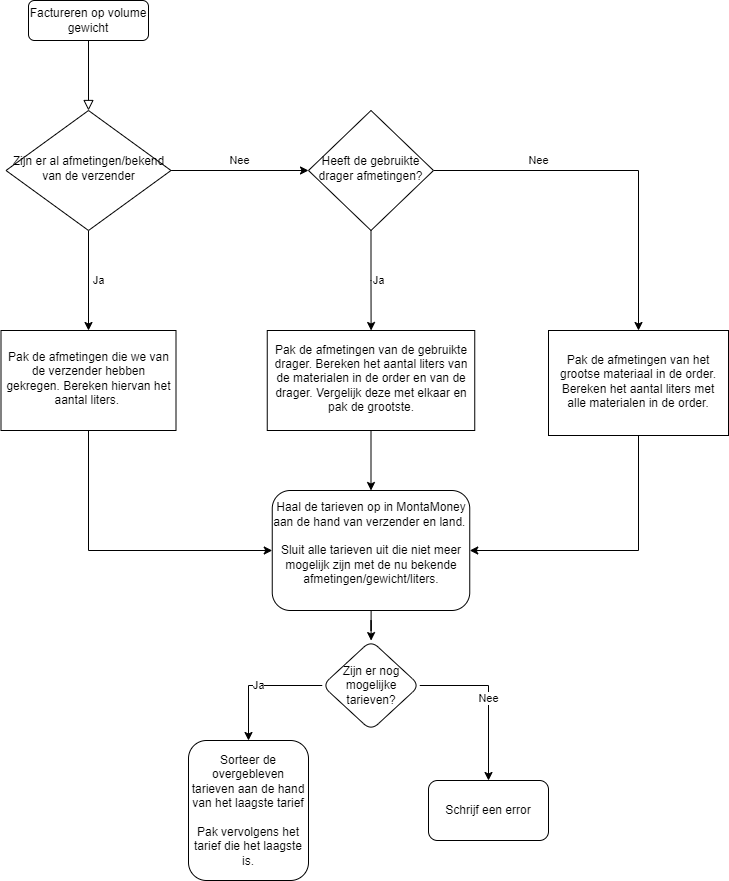

The diagram above was exported from draw.io. Its source (the exported page's mxGraphModel, read from the mxfile embedded in the PNG):
<mxGraphModel dx="1422" dy="762" grid="1" gridSize="10" guides="1" tooltips="1" connect="1" arrows="1" fold="1" page="1" pageScale="1" pageWidth="827" pageHeight="1169" math="0" shadow="0">
  <root>
    <mxCell id="WIyWlLk6GJQsqaUBKTNV-0" />
    <mxCell id="WIyWlLk6GJQsqaUBKTNV-1" parent="WIyWlLk6GJQsqaUBKTNV-0" />
    <mxCell id="WIyWlLk6GJQsqaUBKTNV-2" value="" style="rounded=0;html=1;jettySize=auto;orthogonalLoop=1;fontSize=11;endArrow=block;endFill=0;endSize=8;strokeWidth=1;shadow=0;labelBackgroundColor=none;edgeStyle=orthogonalEdgeStyle;" parent="WIyWlLk6GJQsqaUBKTNV-1" source="WIyWlLk6GJQsqaUBKTNV-3" target="WIyWlLk6GJQsqaUBKTNV-6" edge="1">
      <mxGeometry relative="1" as="geometry" />
    </mxCell>
    <mxCell id="WIyWlLk6GJQsqaUBKTNV-3" value="Factureren op volume gewicht" style="rounded=1;whiteSpace=wrap;html=1;fontSize=12;glass=0;strokeWidth=1;shadow=0;" parent="WIyWlLk6GJQsqaUBKTNV-1" vertex="1">
      <mxGeometry x="160" y="80" width="120" height="40" as="geometry" />
    </mxCell>
    <mxCell id="O9VSirj6Rx2I6BiPDFsg-5" value="Nee" style="edgeStyle=orthogonalEdgeStyle;rounded=0;orthogonalLoop=1;jettySize=auto;html=1;" edge="1" parent="WIyWlLk6GJQsqaUBKTNV-1" source="WIyWlLk6GJQsqaUBKTNV-6" target="O9VSirj6Rx2I6BiPDFsg-4">
      <mxGeometry x="-0.0182" y="10" relative="1" as="geometry">
        <mxPoint x="1" as="offset" />
      </mxGeometry>
    </mxCell>
    <mxCell id="O9VSirj6Rx2I6BiPDFsg-15" value="Ja" style="edgeStyle=orthogonalEdgeStyle;rounded=0;orthogonalLoop=1;jettySize=auto;html=1;" edge="1" parent="WIyWlLk6GJQsqaUBKTNV-1" source="WIyWlLk6GJQsqaUBKTNV-6" target="O9VSirj6Rx2I6BiPDFsg-14">
      <mxGeometry y="10" relative="1" as="geometry">
        <mxPoint as="offset" />
      </mxGeometry>
    </mxCell>
    <mxCell id="WIyWlLk6GJQsqaUBKTNV-6" value="Zijn er al afmetingen/bekend van de verzender" style="rhombus;whiteSpace=wrap;html=1;shadow=0;fontFamily=Helvetica;fontSize=12;align=center;strokeWidth=1;spacing=6;spacingTop=-4;" parent="WIyWlLk6GJQsqaUBKTNV-1" vertex="1">
      <mxGeometry x="137.5" y="190" width="165" height="120" as="geometry" />
    </mxCell>
    <mxCell id="O9VSirj6Rx2I6BiPDFsg-23" value="" style="edgeStyle=orthogonalEdgeStyle;rounded=0;orthogonalLoop=1;jettySize=auto;html=1;" edge="1" parent="WIyWlLk6GJQsqaUBKTNV-1" source="WIyWlLk6GJQsqaUBKTNV-11" target="O9VSirj6Rx2I6BiPDFsg-22">
      <mxGeometry relative="1" as="geometry" />
    </mxCell>
    <mxCell id="WIyWlLk6GJQsqaUBKTNV-11" value="Haal de tarieven op in MontaMoney aan de hand van verzender en land.&amp;nbsp;&lt;br&gt;&lt;br&gt;Sluit alle tarieven uit die niet meer mogelijk zijn met de nu bekende afmetingen/gewicht/liters.&lt;br&gt;&lt;br&gt;" style="rounded=1;whiteSpace=wrap;html=1;fontSize=12;glass=0;strokeWidth=1;shadow=0;" parent="WIyWlLk6GJQsqaUBKTNV-1" vertex="1">
      <mxGeometry x="403.75" y="570" width="197.5" height="120" as="geometry" />
    </mxCell>
    <mxCell id="O9VSirj6Rx2I6BiPDFsg-11" value="Nee" style="edgeStyle=orthogonalEdgeStyle;rounded=0;orthogonalLoop=1;jettySize=auto;html=1;" edge="1" parent="WIyWlLk6GJQsqaUBKTNV-1" source="O9VSirj6Rx2I6BiPDFsg-4" target="O9VSirj6Rx2I6BiPDFsg-10">
      <mxGeometry x="-0.4247" y="10" relative="1" as="geometry">
        <mxPoint as="offset" />
      </mxGeometry>
    </mxCell>
    <mxCell id="O9VSirj6Rx2I6BiPDFsg-13" value="Ja" style="edgeStyle=orthogonalEdgeStyle;rounded=0;orthogonalLoop=1;jettySize=auto;html=1;" edge="1" parent="WIyWlLk6GJQsqaUBKTNV-1" source="O9VSirj6Rx2I6BiPDFsg-4" target="O9VSirj6Rx2I6BiPDFsg-12">
      <mxGeometry x="0.001" y="7" relative="1" as="geometry">
        <mxPoint as="offset" />
      </mxGeometry>
    </mxCell>
    <mxCell id="O9VSirj6Rx2I6BiPDFsg-4" value="&lt;span&gt;Heeft de gebruikte drager afmetingen?&lt;/span&gt;" style="rhombus;whiteSpace=wrap;html=1;shadow=0;strokeWidth=1;spacing=6;spacingTop=-4;" vertex="1" parent="WIyWlLk6GJQsqaUBKTNV-1">
      <mxGeometry x="440" y="190" width="125" height="120" as="geometry" />
    </mxCell>
    <mxCell id="O9VSirj6Rx2I6BiPDFsg-18" style="edgeStyle=orthogonalEdgeStyle;rounded=0;orthogonalLoop=1;jettySize=auto;html=1;entryX=1;entryY=0.5;entryDx=0;entryDy=0;" edge="1" parent="WIyWlLk6GJQsqaUBKTNV-1" source="O9VSirj6Rx2I6BiPDFsg-10" target="WIyWlLk6GJQsqaUBKTNV-11">
      <mxGeometry relative="1" as="geometry">
        <Array as="points">
          <mxPoint x="770" y="630" />
        </Array>
      </mxGeometry>
    </mxCell>
    <mxCell id="O9VSirj6Rx2I6BiPDFsg-10" value="&lt;span&gt;Pak de afmetingen van het grootse materiaal in de order. Bereken het aantal liters met alle materialen in de order.&lt;/span&gt;" style="whiteSpace=wrap;html=1;shadow=0;strokeWidth=1;spacing=6;spacingTop=-4;" vertex="1" parent="WIyWlLk6GJQsqaUBKTNV-1">
      <mxGeometry x="680" y="410" width="180" height="105" as="geometry" />
    </mxCell>
    <mxCell id="O9VSirj6Rx2I6BiPDFsg-16" value="" style="edgeStyle=orthogonalEdgeStyle;rounded=0;orthogonalLoop=1;jettySize=auto;html=1;" edge="1" parent="WIyWlLk6GJQsqaUBKTNV-1" source="O9VSirj6Rx2I6BiPDFsg-12" target="WIyWlLk6GJQsqaUBKTNV-11">
      <mxGeometry relative="1" as="geometry" />
    </mxCell>
    <mxCell id="O9VSirj6Rx2I6BiPDFsg-12" value="Pak de afmetingen van de gebruikte drager. Bereken het aantal liters van de materialen in de order en van de drager. Vergelijk deze met elkaar en pak de grootste." style="whiteSpace=wrap;html=1;shadow=0;strokeWidth=1;spacing=6;spacingTop=-4;" vertex="1" parent="WIyWlLk6GJQsqaUBKTNV-1">
      <mxGeometry x="398.75" y="410" width="207.5" height="100" as="geometry" />
    </mxCell>
    <mxCell id="O9VSirj6Rx2I6BiPDFsg-19" style="edgeStyle=orthogonalEdgeStyle;rounded=0;orthogonalLoop=1;jettySize=auto;html=1;entryX=0;entryY=0.5;entryDx=0;entryDy=0;" edge="1" parent="WIyWlLk6GJQsqaUBKTNV-1" source="O9VSirj6Rx2I6BiPDFsg-14" target="WIyWlLk6GJQsqaUBKTNV-11">
      <mxGeometry relative="1" as="geometry">
        <Array as="points">
          <mxPoint x="220" y="630" />
        </Array>
      </mxGeometry>
    </mxCell>
    <mxCell id="O9VSirj6Rx2I6BiPDFsg-14" value="Pak de afmetingen die we van de verzender hebben gekregen. Bereken hiervan het aantal liters.&amp;nbsp;" style="whiteSpace=wrap;html=1;shadow=0;strokeWidth=1;spacing=6;spacingTop=-4;" vertex="1" parent="WIyWlLk6GJQsqaUBKTNV-1">
      <mxGeometry x="132.5" y="410" width="175" height="100" as="geometry" />
    </mxCell>
    <mxCell id="O9VSirj6Rx2I6BiPDFsg-25" value="Ja" style="edgeStyle=orthogonalEdgeStyle;rounded=0;orthogonalLoop=1;jettySize=auto;html=1;" edge="1" parent="WIyWlLk6GJQsqaUBKTNV-1" source="O9VSirj6Rx2I6BiPDFsg-22" target="O9VSirj6Rx2I6BiPDFsg-24">
      <mxGeometry relative="1" as="geometry" />
    </mxCell>
    <mxCell id="O9VSirj6Rx2I6BiPDFsg-27" value="Nee" style="edgeStyle=orthogonalEdgeStyle;rounded=0;orthogonalLoop=1;jettySize=auto;html=1;" edge="1" parent="WIyWlLk6GJQsqaUBKTNV-1" source="O9VSirj6Rx2I6BiPDFsg-22" target="O9VSirj6Rx2I6BiPDFsg-26">
      <mxGeometry relative="1" as="geometry" />
    </mxCell>
    <mxCell id="O9VSirj6Rx2I6BiPDFsg-22" value="Zijn er nog mogelijke tarieven?" style="rhombus;whiteSpace=wrap;html=1;rounded=1;glass=0;strokeWidth=1;shadow=0;" vertex="1" parent="WIyWlLk6GJQsqaUBKTNV-1">
      <mxGeometry x="453.75" y="720" width="97.5" height="90" as="geometry" />
    </mxCell>
    <mxCell id="O9VSirj6Rx2I6BiPDFsg-24" value="&lt;span&gt;Sorteer de overgebleven tarieven aan de hand van het laagste tarief&lt;/span&gt;&lt;br&gt;&lt;br&gt;&lt;span&gt;Pak vervolgens het tarief die het laagste is.&lt;/span&gt;" style="whiteSpace=wrap;html=1;rounded=1;glass=0;strokeWidth=1;shadow=0;" vertex="1" parent="WIyWlLk6GJQsqaUBKTNV-1">
      <mxGeometry x="320" y="820" width="120" height="140" as="geometry" />
    </mxCell>
    <mxCell id="O9VSirj6Rx2I6BiPDFsg-26" value="Schrijf een error" style="whiteSpace=wrap;html=1;rounded=1;glass=0;strokeWidth=1;shadow=0;" vertex="1" parent="WIyWlLk6GJQsqaUBKTNV-1">
      <mxGeometry x="560" y="860" width="120" height="60" as="geometry" />
    </mxCell>
  </root>
</mxGraphModel>